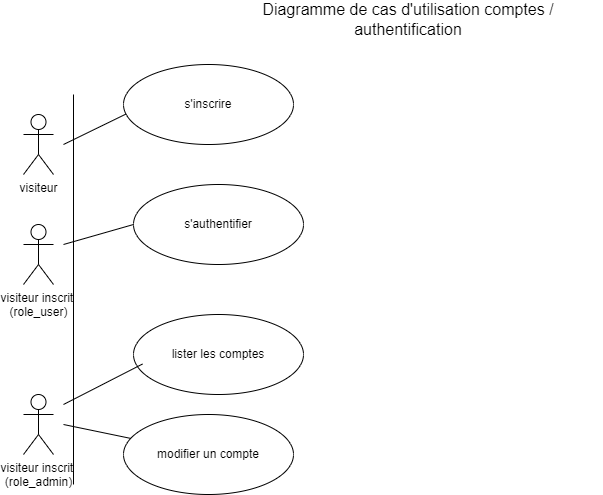

The diagram above was exported from draw.io. Its source (the exported page's mxGraphModel, read from the mxfile embedded in the PNG):
<mxGraphModel dx="954" dy="592" grid="1" gridSize="10" guides="1" tooltips="1" connect="1" arrows="1" fold="1" page="1" pageScale="1" pageWidth="827" pageHeight="1169" math="0" shadow="0">
  <root>
    <mxCell id="0" />
    <mxCell id="1" parent="0" />
    <mxCell id="5lvyR2aeex1-t4q4gRhl-1" value="visiteur" style="shape=umlActor;verticalLabelPosition=bottom;verticalAlign=top;html=1;outlineConnect=0;" parent="1" vertex="1">
      <mxGeometry x="70" y="120" width="30" height="60" as="geometry" />
    </mxCell>
    <mxCell id="5lvyR2aeex1-t4q4gRhl-2" value="visiteur inscrit&amp;nbsp;&lt;div&gt;(role_admin)&lt;/div&gt;" style="shape=umlActor;verticalLabelPosition=bottom;verticalAlign=top;html=1;outlineConnect=0;" parent="1" vertex="1">
      <mxGeometry x="70" y="400" width="30" height="60" as="geometry" />
    </mxCell>
    <mxCell id="5lvyR2aeex1-t4q4gRhl-3" value="" style="endArrow=none;html=1;rounded=0;" parent="1" edge="1">
      <mxGeometry width="50" height="50" relative="1" as="geometry">
        <mxPoint x="120" y="490" as="sourcePoint" />
        <mxPoint x="120" y="100" as="targetPoint" />
      </mxGeometry>
    </mxCell>
    <mxCell id="5lvyR2aeex1-t4q4gRhl-4" value="s'inscrire" style="ellipse;whiteSpace=wrap;html=1;" parent="1" vertex="1">
      <mxGeometry x="170" y="70" width="170" height="80" as="geometry" />
    </mxCell>
    <mxCell id="5lvyR2aeex1-t4q4gRhl-5" value="s'authentifier" style="ellipse;whiteSpace=wrap;html=1;" parent="1" vertex="1">
      <mxGeometry x="180" y="190" width="170" height="80" as="geometry" />
    </mxCell>
    <mxCell id="5lvyR2aeex1-t4q4gRhl-6" value="lister les comptes" style="ellipse;whiteSpace=wrap;html=1;" parent="1" vertex="1">
      <mxGeometry x="180" y="320" width="170" height="80" as="geometry" />
    </mxCell>
    <mxCell id="5lvyR2aeex1-t4q4gRhl-7" value="modifier un compte" style="ellipse;whiteSpace=wrap;html=1;" parent="1" vertex="1">
      <mxGeometry x="170" y="420" width="170" height="80" as="geometry" />
    </mxCell>
    <mxCell id="5lvyR2aeex1-t4q4gRhl-8" value="" style="endArrow=none;html=1;rounded=0;entryX=0.015;entryY=0.619;entryDx=0;entryDy=0;entryPerimeter=0;" parent="1" target="5lvyR2aeex1-t4q4gRhl-4" edge="1">
      <mxGeometry width="50" height="50" relative="1" as="geometry">
        <mxPoint x="110" y="150" as="sourcePoint" />
        <mxPoint x="440" y="280" as="targetPoint" />
      </mxGeometry>
    </mxCell>
    <mxCell id="5lvyR2aeex1-t4q4gRhl-9" value="" style="endArrow=none;html=1;rounded=0;entryX=0;entryY=0.5;entryDx=0;entryDy=0;" parent="1" target="5lvyR2aeex1-t4q4gRhl-5" edge="1">
      <mxGeometry width="50" height="50" relative="1" as="geometry">
        <mxPoint x="110" y="250" as="sourcePoint" />
        <mxPoint x="440" y="280" as="targetPoint" />
      </mxGeometry>
    </mxCell>
    <mxCell id="5lvyR2aeex1-t4q4gRhl-10" value="" style="endArrow=none;html=1;rounded=0;entryX=0.053;entryY=0.619;entryDx=0;entryDy=0;entryPerimeter=0;" parent="1" target="5lvyR2aeex1-t4q4gRhl-6" edge="1">
      <mxGeometry width="50" height="50" relative="1" as="geometry">
        <mxPoint x="110" y="410" as="sourcePoint" />
        <mxPoint x="440" y="280" as="targetPoint" />
      </mxGeometry>
    </mxCell>
    <mxCell id="5lvyR2aeex1-t4q4gRhl-11" value="" style="endArrow=none;html=1;rounded=0;" parent="1" target="5lvyR2aeex1-t4q4gRhl-7" edge="1">
      <mxGeometry width="50" height="50" relative="1" as="geometry">
        <mxPoint x="110" y="430" as="sourcePoint" />
        <mxPoint x="440" y="280" as="targetPoint" />
      </mxGeometry>
    </mxCell>
    <mxCell id="5lvyR2aeex1-t4q4gRhl-12" value="visiteur inscrit&amp;nbsp;&lt;div&gt;(role_user)&lt;/div&gt;" style="shape=umlActor;verticalLabelPosition=bottom;verticalAlign=top;html=1;outlineConnect=0;" parent="1" vertex="1">
      <mxGeometry x="70" y="230" width="30" height="60" as="geometry" />
    </mxCell>
    <mxCell id="E_7UTymjEaU9zMGdbDL3-1" value="&lt;font style=&quot;font-size: 16px;&quot;&gt;Diagramme de cas d'utilisation comptes / authentification&lt;/font&gt;" style="text;html=1;align=center;verticalAlign=middle;whiteSpace=wrap;rounded=0;" parent="1" vertex="1">
      <mxGeometry x="260" y="10" width="390" height="30" as="geometry" />
    </mxCell>
  </root>
</mxGraphModel>